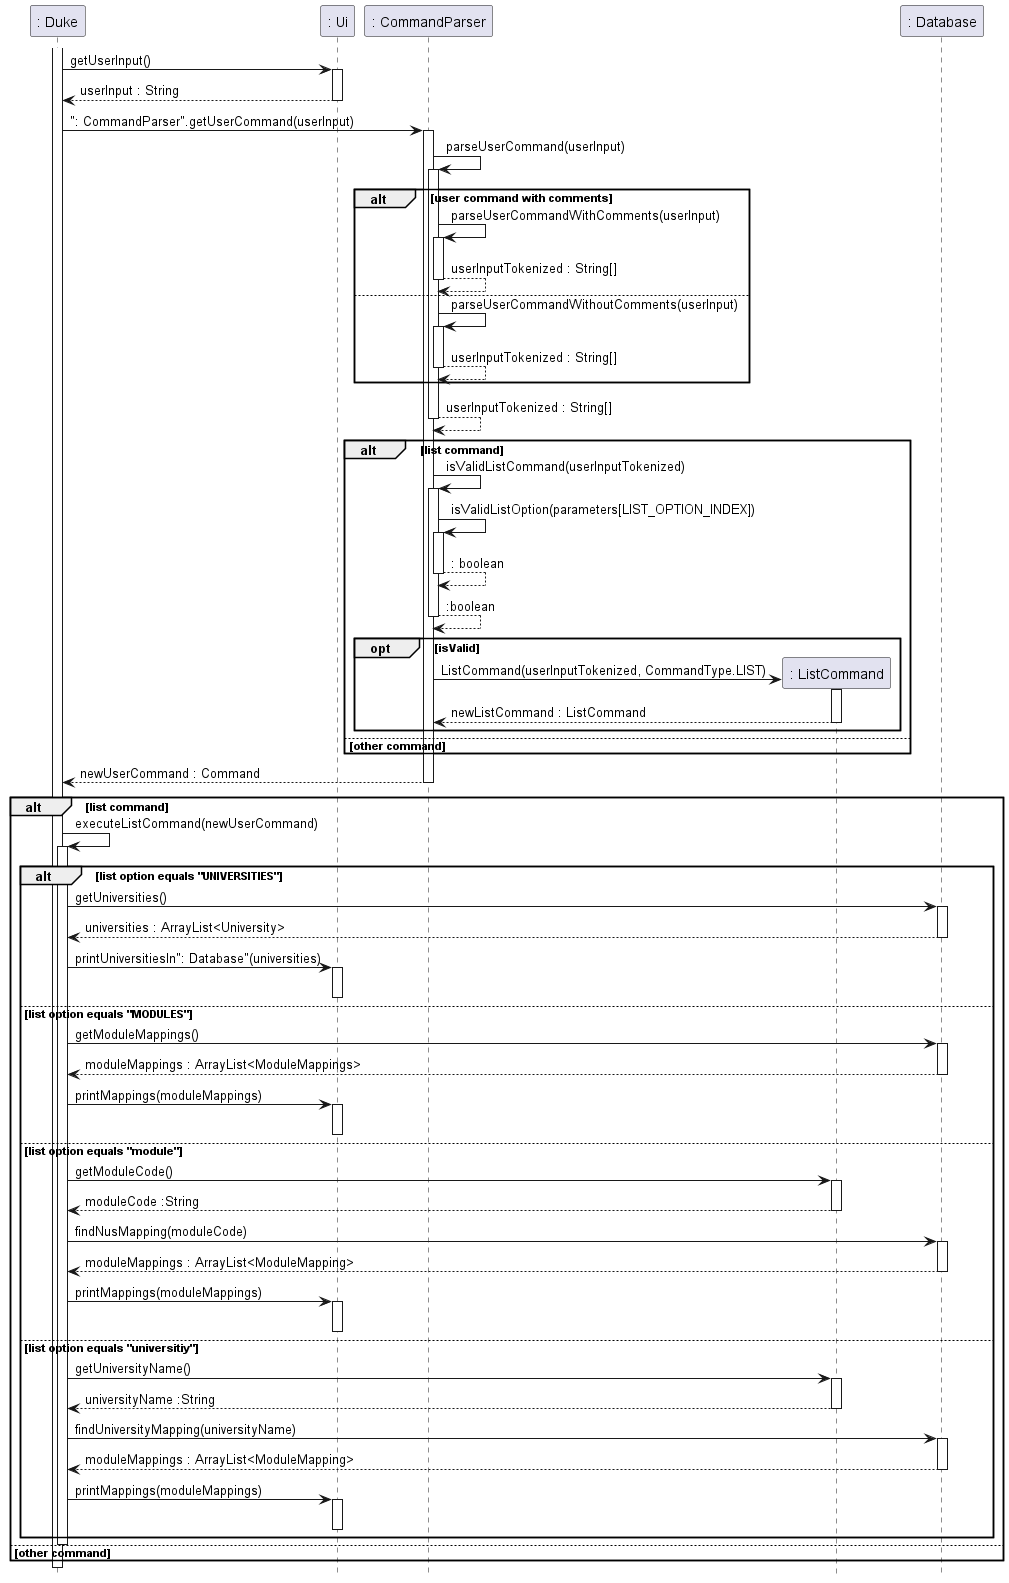

The diagram above was rendered by PlantUML. Its source (embedded in the PNG):
@startuml

hide footbox

activate ": Duke"

": Duke" -> ": Ui" : getUserInput()
activate ": Ui"
": Ui" --> ": Duke" : userInput : String
deactivate ": Ui"

": Duke" -> ": CommandParser" : ": CommandParser".getUserCommand(userInput)
activate ": CommandParser"

": CommandParser" -> ": CommandParser" : parseUserCommand(userInput)
activate ": CommandParser"

alt user command with comments
    ": CommandParser" -> ": CommandParser" : parseUserCommandWithComments(userInput)
    activate ": CommandParser"

    ": CommandParser" --> ": CommandParser" : userInputTokenized : String[]
    deactivate ": CommandParser"

else
    ": CommandParser" -> ": CommandParser" : parseUserCommandWithoutComments(userInput)
    activate ": CommandParser"

    ": CommandParser" --> ": CommandParser" : userInputTokenized : String[]
    deactivate ": CommandParser" 
end

": CommandParser" --> ": CommandParser" : userInputTokenized : String[]
deactivate ": CommandParser"

alt list command

    ": CommandParser" -> ": CommandParser" : isValidListCommand(userInputTokenized)
    activate ": CommandParser"

    ": CommandParser" -> ": CommandParser" : isValidListOption(parameters[LIST_OPTION_INDEX])
    activate ": CommandParser"
    ": CommandParser" --> ": CommandParser" : : boolean
    deactivate ": CommandParser"

    ": CommandParser" --> ": CommandParser" : :boolean
    deactivate ": CommandParser"

    opt isValid

        create ": ListCommand"
        ": CommandParser" -> ": ListCommand" : ListCommand(userInputTokenized, CommandType.LIST)
        activate ": ListCommand"
        ": ListCommand" --> ": CommandParser" : newListCommand : ListCommand
        deactivate ": ListCommand"

    end

else other command

end

": CommandParser" --> ": Duke" : newUserCommand : Command
deactivate ": CommandParser"

alt list command

    ": Duke" -> ": Duke" : executeListCommand(newUserCommand)
    activate ": Duke"

    alt list option equals "UNIVERSITIES"

        ": Duke" -> ": Database" : getUniversities()
        activate ": Database"
        ": Database" --> ": Duke" : universities : ArrayList<University>
        deactivate ": Database"

        ": Duke" -> ": Ui" : printUniversitiesIn": Database"(universities)
        activate ": Ui"
        deactivate ": Ui"

    else list option equals "MODULES"

        ": Duke" -> ": Database" : getModuleMappings()
        activate ": Database"
        ": Database" --> ": Duke" : moduleMappings : ArrayList<ModuleMappings>
        deactivate ": Database"

        ": Duke" -> ": Ui" : printMappings(moduleMappings)
        activate ": Ui"
        deactivate ": Ui"

    else list option equals "module"

        ": Duke" -> ": ListCommand" : getModuleCode()
        activate ": ListCommand"
        ": ListCommand" --> ": Duke" : moduleCode :String
        deactivate ": ListCommand"
        
        ": Duke" -> ": Database" : findNusMapping(moduleCode)
        activate ": Database"
        ": Database" --> ": Duke" : moduleMappings : ArrayList<ModuleMapping>
        deactivate ": Database"

        ": Duke" -> ": Ui" : printMappings(moduleMappings)
        activate ": Ui"
        deactivate ": Ui"

    else list option equals "universitiy"

        ": Duke" -> ": ListCommand" : getUniversityName()
        activate ": ListCommand"
        ": ListCommand" --> ": Duke" : universityName :String
        deactivate ": ListCommand"
        
        ": Duke" -> ": Database" : findUniversityMapping(universityName)
        activate ": Database"
        ": Database" --> ": Duke" : moduleMappings : ArrayList<ModuleMapping>
        deactivate ": Database"

        ": Duke" -> ": Ui" : printMappings(moduleMappings)
        activate ": Ui"
        deactivate ": Ui"

    end

deactivate ": Duke"
else other command
end
deactivate ": Duke"

@enduml